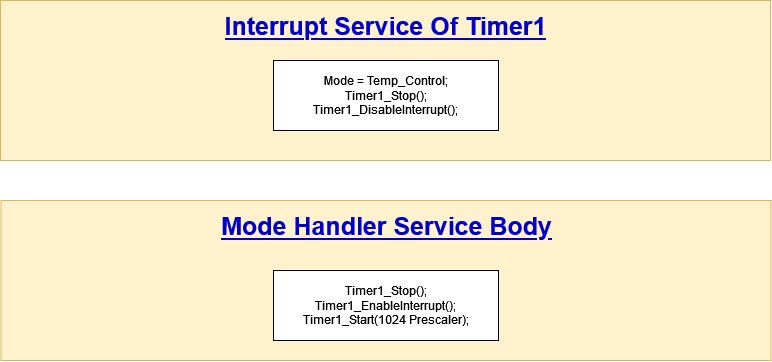

The diagram above was exported from draw.io. Its source (the exported page's mxGraphModel, read from the mxfile embedded in the PNG):
<mxGraphModel dx="981" dy="519" grid="1" gridSize="10" guides="1" tooltips="1" connect="1" arrows="1" fold="1" page="1" pageScale="1" pageWidth="850" pageHeight="1100" math="0" shadow="0">
  <root>
    <mxCell id="0" />
    <mxCell id="1" parent="0" />
    <mxCell id="plnV3AxDxu5T3qV6A4z8-1" value="" style="rounded=0;whiteSpace=wrap;html=1;fillColor=#fff2cc;strokeColor=#d6b656;" vertex="1" parent="1">
      <mxGeometry x="40" y="40" width="770" height="160" as="geometry" />
    </mxCell>
    <mxCell id="plnV3AxDxu5T3qV6A4z8-5" value="&lt;font style=&quot;font-size: 25px&quot; color=&quot;#0000CC&quot;&gt;&lt;u&gt;&lt;b&gt;&lt;font style=&quot;font-size: 25px&quot;&gt;Interrupt Service Of Timer1&lt;br&gt;&lt;/font&gt;&lt;/b&gt;&lt;/u&gt;&lt;/font&gt;" style="text;html=1;resizable=0;autosize=1;align=center;verticalAlign=middle;points=[];fillColor=none;strokeColor=none;rounded=0;" vertex="1" parent="1">
      <mxGeometry x="255" y="55" width="340" height="20" as="geometry" />
    </mxCell>
    <mxCell id="plnV3AxDxu5T3qV6A4z8-8" value="" style="rounded=0;whiteSpace=wrap;html=1;fillColor=#fff2cc;strokeColor=#d6b656;" vertex="1" parent="1">
      <mxGeometry x="40.5" y="240" width="770" height="160" as="geometry" />
    </mxCell>
    <mxCell id="plnV3AxDxu5T3qV6A4z8-9" value="&lt;div style=&quot;font-size: 25px&quot;&gt;&lt;font style=&quot;font-size: 25px&quot;&gt;&lt;font color=&quot;#0000CC&quot;&gt;&lt;u&gt;&lt;b&gt;Mode Handler Service Body&lt;/b&gt;&lt;/u&gt;&lt;/font&gt;&lt;br&gt;&lt;/font&gt;&lt;/div&gt;" style="text;html=1;resizable=0;autosize=1;align=center;verticalAlign=middle;points=[];fillColor=none;strokeColor=none;rounded=0;" vertex="1" parent="1">
      <mxGeometry x="250.5" y="255" width="350" height="20" as="geometry" />
    </mxCell>
    <mxCell id="plnV3AxDxu5T3qV6A4z8-10" value="&lt;div&gt;Timer1_Stop();&lt;/div&gt;&lt;div&gt;Timer1_EnableInterrupt();&lt;/div&gt;&lt;div&gt;Timer1_Start(1024 Prescaler);&lt;/div&gt;" style="whiteSpace=wrap;html=1;" vertex="1" parent="1">
      <mxGeometry x="313" y="310" width="225" height="70" as="geometry" />
    </mxCell>
    <mxCell id="plnV3AxDxu5T3qV6A4z8-13" value="&lt;div&gt;Mode = Temp_Control;&lt;/div&gt;&lt;div&gt;Timer1_Stop();&lt;/div&gt;Timer1_DisableInterrupt();" style="whiteSpace=wrap;html=1;" vertex="1" parent="1">
      <mxGeometry x="313" y="100" width="225" height="70" as="geometry" />
    </mxCell>
  </root>
</mxGraphModel>